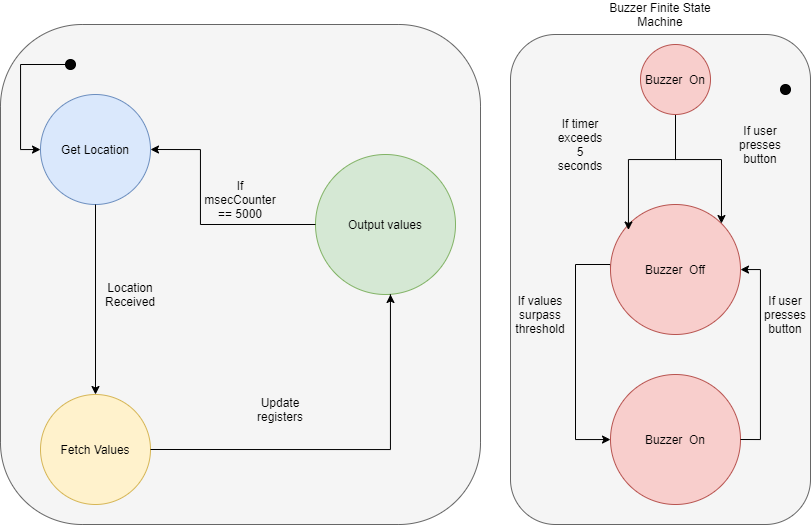

The diagram above was exported from draw.io. Its source (the exported page's mxGraphModel, read from the mxfile embedded in the PNG):
<mxGraphModel dx="1089" dy="574" grid="1" gridSize="10" guides="1" tooltips="1" connect="1" arrows="1" fold="1" page="1" pageScale="1" pageWidth="850" pageHeight="1100" math="0" shadow="0">
  <root>
    <mxCell id="0" />
    <mxCell id="1" parent="0" />
    <mxCell id="HayMzKChGsQpfR_Zt6y6-19" value="" style="rounded=1;whiteSpace=wrap;html=1;fillColor=#f5f5f5;strokeColor=#666666;fontColor=#333333;" vertex="1" parent="1">
      <mxGeometry x="510" y="140" width="300" height="490" as="geometry" />
    </mxCell>
    <mxCell id="3KT-k_85-AWmAFvGPpEq-24" value="" style="rounded=1;whiteSpace=wrap;html=1;fillColor=#f5f5f5;strokeColor=#666666;fontColor=#333333;arcSize=17;" parent="1" vertex="1">
      <mxGeometry y="130" width="480" height="500" as="geometry" />
    </mxCell>
    <mxCell id="3KT-k_85-AWmAFvGPpEq-4" value="Get Location" style="ellipse;whiteSpace=wrap;html=1;aspect=fixed;fillColor=#dae8fc;strokeColor=#6c8ebf;" parent="1" vertex="1">
      <mxGeometry x="40" y="200" width="110" height="110" as="geometry" />
    </mxCell>
    <mxCell id="3KT-k_85-AWmAFvGPpEq-5" value="Output values" style="ellipse;whiteSpace=wrap;html=1;aspect=fixed;fillColor=#d5e8d4;strokeColor=#82b366;" parent="1" vertex="1">
      <mxGeometry x="315" y="260" width="140" height="140" as="geometry" />
    </mxCell>
    <mxCell id="HayMzKChGsQpfR_Zt6y6-18" style="edgeStyle=orthogonalEdgeStyle;rounded=0;orthogonalLoop=1;jettySize=auto;html=1;exitX=0;exitY=0.5;exitDx=0;exitDy=0;" edge="1" parent="1" source="HayMzKChGsQpfR_Zt6y6-14" target="3KT-k_85-AWmAFvGPpEq-15">
      <mxGeometry relative="1" as="geometry">
        <Array as="points">
          <mxPoint x="610" y="370" />
          <mxPoint x="575" y="370" />
          <mxPoint x="575" y="545" />
        </Array>
      </mxGeometry>
    </mxCell>
    <mxCell id="3KT-k_85-AWmAFvGPpEq-15" value="Buzzer&amp;nbsp; On" style="ellipse;whiteSpace=wrap;html=1;aspect=fixed;fillColor=#f8cecc;strokeColor=#b85450;" parent="1" vertex="1">
      <mxGeometry x="610" y="480" width="130" height="130" as="geometry" />
    </mxCell>
    <mxCell id="3KT-k_85-AWmAFvGPpEq-17" value="If values surpass threshold" style="text;html=1;strokeColor=none;fillColor=none;align=center;verticalAlign=middle;whiteSpace=wrap;rounded=0;" parent="1" vertex="1">
      <mxGeometry x="520" y="410" width="40" height="20" as="geometry" />
    </mxCell>
    <mxCell id="3KT-k_85-AWmAFvGPpEq-26" value="If user presses button" style="text;html=1;strokeColor=none;fillColor=none;align=center;verticalAlign=middle;whiteSpace=wrap;rounded=0;" parent="1" vertex="1">
      <mxGeometry x="765" y="410" width="40" height="20" as="geometry" />
    </mxCell>
    <mxCell id="HayMzKChGsQpfR_Zt6y6-3" value="" style="edgeStyle=orthogonalEdgeStyle;rounded=0;orthogonalLoop=1;jettySize=auto;html=1;" edge="1" parent="1" source="3KT-k_85-AWmAFvGPpEq-4" target="HayMzKChGsQpfR_Zt6y6-1">
      <mxGeometry relative="1" as="geometry" />
    </mxCell>
    <mxCell id="HayMzKChGsQpfR_Zt6y6-1" value="Fetch Values" style="ellipse;whiteSpace=wrap;html=1;aspect=fixed;fillColor=#fff2cc;strokeColor=#d6b656;" vertex="1" parent="1">
      <mxGeometry x="40" y="500" width="110" height="110" as="geometry" />
    </mxCell>
    <mxCell id="HayMzKChGsQpfR_Zt6y6-12" value="Update registers" style="text;html=1;strokeColor=none;fillColor=none;align=center;verticalAlign=middle;whiteSpace=wrap;rounded=0;" vertex="1" parent="1">
      <mxGeometry x="260" y="500" width="40" height="30" as="geometry" />
    </mxCell>
    <mxCell id="HayMzKChGsQpfR_Zt6y6-13" value="If msecCounter == 5000" style="text;html=1;strokeColor=none;fillColor=none;align=center;verticalAlign=middle;whiteSpace=wrap;rounded=0;" vertex="1" parent="1">
      <mxGeometry x="220" y="290" width="40" height="30" as="geometry" />
    </mxCell>
    <mxCell id="HayMzKChGsQpfR_Zt6y6-15" style="edgeStyle=orthogonalEdgeStyle;rounded=0;orthogonalLoop=1;jettySize=auto;html=1;exitX=1;exitY=0.5;exitDx=0;exitDy=0;" edge="1" parent="1" source="3KT-k_85-AWmAFvGPpEq-15" target="HayMzKChGsQpfR_Zt6y6-14">
      <mxGeometry relative="1" as="geometry">
        <Array as="points">
          <mxPoint x="760" y="545" />
          <mxPoint x="760" y="375" />
        </Array>
      </mxGeometry>
    </mxCell>
    <mxCell id="HayMzKChGsQpfR_Zt6y6-14" value="&lt;span&gt;Buzzer&amp;nbsp; Off&lt;/span&gt;" style="ellipse;whiteSpace=wrap;html=1;aspect=fixed;fillColor=#f8cecc;strokeColor=#b85450;" vertex="1" parent="1">
      <mxGeometry x="610" y="310" width="130" height="130" as="geometry" />
    </mxCell>
    <mxCell id="HayMzKChGsQpfR_Zt6y6-16" value="" style="ellipse;whiteSpace=wrap;html=1;aspect=fixed;fillColor=#050505;" vertex="1" parent="1">
      <mxGeometry x="780" y="190" width="10" height="10" as="geometry" />
    </mxCell>
    <mxCell id="HayMzKChGsQpfR_Zt6y6-23" value="Buzzer Finite State Machine" style="text;html=1;strokeColor=none;fillColor=none;align=center;verticalAlign=middle;whiteSpace=wrap;rounded=0;" vertex="1" parent="1">
      <mxGeometry x="590" y="110" width="140" height="20" as="geometry" />
    </mxCell>
    <mxCell id="HayMzKChGsQpfR_Zt6y6-25" style="edgeStyle=orthogonalEdgeStyle;rounded=0;orthogonalLoop=1;jettySize=auto;html=1;" edge="1" parent="1" source="HayMzKChGsQpfR_Zt6y6-24" target="3KT-k_85-AWmAFvGPpEq-4">
      <mxGeometry relative="1" as="geometry">
        <Array as="points">
          <mxPoint x="20" y="170" />
          <mxPoint x="20" y="255" />
        </Array>
      </mxGeometry>
    </mxCell>
    <mxCell id="HayMzKChGsQpfR_Zt6y6-24" value="" style="ellipse;whiteSpace=wrap;html=1;aspect=fixed;fillColor=#050505;" vertex="1" parent="1">
      <mxGeometry x="65" y="165" width="10" height="10" as="geometry" />
    </mxCell>
    <mxCell id="HayMzKChGsQpfR_Zt6y6-26" value="Location Received" style="text;html=1;strokeColor=none;fillColor=none;align=center;verticalAlign=middle;whiteSpace=wrap;rounded=0;" vertex="1" parent="1">
      <mxGeometry x="110" y="390" width="40" height="20" as="geometry" />
    </mxCell>
    <mxCell id="HayMzKChGsQpfR_Zt6y6-10" style="edgeStyle=orthogonalEdgeStyle;rounded=0;orthogonalLoop=1;jettySize=auto;html=1;exitX=0;exitY=0.5;exitDx=0;exitDy=0;entryX=1;entryY=0.5;entryDx=0;entryDy=0;" edge="1" parent="1" source="3KT-k_85-AWmAFvGPpEq-5" target="3KT-k_85-AWmAFvGPpEq-4">
      <mxGeometry relative="1" as="geometry">
        <mxPoint x="290" y="260" as="sourcePoint" />
        <Array as="points">
          <mxPoint x="200" y="330" />
          <mxPoint x="200" y="255" />
        </Array>
      </mxGeometry>
    </mxCell>
    <mxCell id="HayMzKChGsQpfR_Zt6y6-11" style="edgeStyle=orthogonalEdgeStyle;rounded=0;orthogonalLoop=1;jettySize=auto;html=1;exitX=1;exitY=0.5;exitDx=0;exitDy=0;" edge="1" parent="1" source="HayMzKChGsQpfR_Zt6y6-1">
      <mxGeometry relative="1" as="geometry">
        <mxPoint x="390" y="400" as="targetPoint" />
        <Array as="points">
          <mxPoint x="390" y="555" />
          <mxPoint x="390" y="400" />
        </Array>
      </mxGeometry>
    </mxCell>
    <mxCell id="HayMzKChGsQpfR_Zt6y6-31" style="edgeStyle=orthogonalEdgeStyle;rounded=0;orthogonalLoop=1;jettySize=auto;html=1;entryX=0.138;entryY=0.196;entryDx=0;entryDy=0;entryPerimeter=0;" edge="1" parent="1" source="HayMzKChGsQpfR_Zt6y6-30" target="HayMzKChGsQpfR_Zt6y6-14">
      <mxGeometry relative="1" as="geometry" />
    </mxCell>
    <mxCell id="HayMzKChGsQpfR_Zt6y6-32" style="edgeStyle=orthogonalEdgeStyle;rounded=0;orthogonalLoop=1;jettySize=auto;html=1;entryX=1;entryY=0;entryDx=0;entryDy=0;" edge="1" parent="1" source="HayMzKChGsQpfR_Zt6y6-30" target="HayMzKChGsQpfR_Zt6y6-14">
      <mxGeometry relative="1" as="geometry">
        <Array as="points">
          <mxPoint x="675" y="265" />
          <mxPoint x="721" y="265" />
        </Array>
      </mxGeometry>
    </mxCell>
    <mxCell id="HayMzKChGsQpfR_Zt6y6-30" value="Buzzer&amp;nbsp; On" style="ellipse;whiteSpace=wrap;html=1;aspect=fixed;fillColor=#f8cecc;strokeColor=#b85450;" vertex="1" parent="1">
      <mxGeometry x="640" y="150" width="70" height="70" as="geometry" />
    </mxCell>
    <mxCell id="HayMzKChGsQpfR_Zt6y6-33" value="If timer exceeds 5 seconds" style="text;html=1;strokeColor=none;fillColor=none;align=center;verticalAlign=middle;whiteSpace=wrap;rounded=0;" vertex="1" parent="1">
      <mxGeometry x="560" y="240" width="40" height="20" as="geometry" />
    </mxCell>
    <mxCell id="HayMzKChGsQpfR_Zt6y6-34" value="If user presses button" style="text;html=1;strokeColor=none;fillColor=none;align=center;verticalAlign=middle;whiteSpace=wrap;rounded=0;" vertex="1" parent="1">
      <mxGeometry x="740" y="240" width="40" height="20" as="geometry" />
    </mxCell>
  </root>
</mxGraphModel>